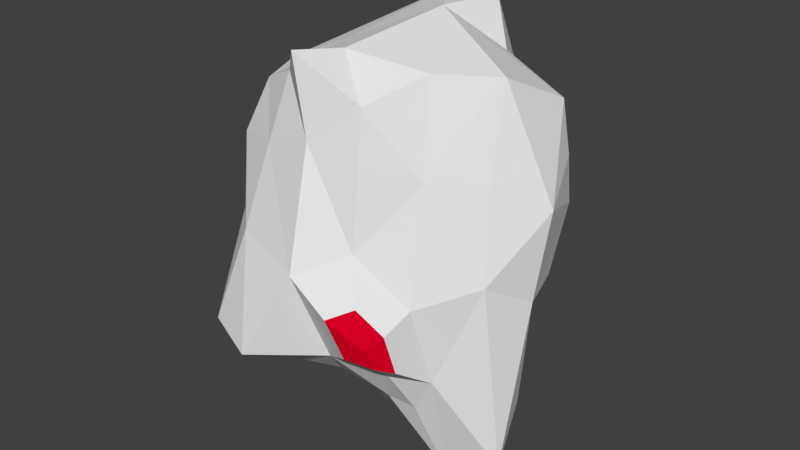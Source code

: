 # Source: astaBG1.blend  (saved by Blender 2.77.0; exported with 4.5.12 LTS)
import bpy
from mathutils import Matrix  # noqa: F401  (used for matrix-valued properties, if any)

bpy.ops.wm.read_factory_settings(use_empty=True)
scene = bpy.context.scene
scene.name = 'Scene'

# ---- collections
col_collection_1 = bpy.data.collections.new('Collection 1'); scene.collection.children.link(col_collection_1)

# ---- materials (node trees are filled in below, after node groups)
mat_astamat1 = bpy.data.materials.new('astamat1')
mat_astamat1.alpha_threshold = 0.0
mat_astamat1.use_transparent_shadow = False
mat_astamat1.roughness = 0.5
mat_astamat2 = bpy.data.materials.new('astamat2')
mat_astamat2.alpha_threshold = 0.0
mat_astamat2.use_transparent_shadow = False
mat_astamat2.diffuse_color = (0.8, 0.0, 0.02161, 1.0)
mat_astamat2.roughness = 0.5

# ---- material node trees

# ---- world
world_world = bpy.data.worlds.new('World'); scene.world = world_world
world_world.color = (0.05088, 0.05088, 0.05088)
world_world.use_sun_shadow = False
world_world.sun_shadow_jitter_overblur = 0.0
world_world.cycles.sampling_method = 'MANUAL'

# ---- meshes
me_cube = bpy.data.meshes.new('Cube')
me_cube.from_pydata([(1.055, -0.9288, -1.325), (0.4872, 1.261, -1.767), (-1.132, 0.5077, 1.393), (-0.01396, 1.374, 1.423), (1.137, 0.269, -1.417), (-0.6145, -1.109, 1.711), (0.8198, -0.9193, -1.735), (-1.079, -1.877, -0.9269), (-0.3847, 1.267, 1.494), (0.2776, 1.09, 2.153), (-0.5982, -0.1233, -1.963), (-0.1408, -1.393, 1.176), (-1.347, -1.152, 0.01673), (-1.592, -0.59, 0.9529), (0.5005, 1.44, 1.141), (-0.6084, 1.359, -0.5154), (-0.7363, -1.321, 0.9867), (0.4146, -1.283, 0.9733), (1.121, 1.049, 1.041), (1.01, -0.5827, -2.686), (-0.5582, -0.3364, 1.849), (1.518, 0.425, -0.4668), (0.873, -0.8753, 0.8479), (-0.8526, -1.601, 0.09643), (0.9427, -1.152, -0.4075), (-0.06411, -1.088, -1.529), (1.491, 0.009213, -1.863), (-0.05817, 1.261, -1.549), (-1.344, 1.22, 0.3489), (-1.305, -1.096, 0.8908), (0.5071, -0.9703, -1.697), (0.1497, 0.3199, 2.178), (-0.7843, 0.1275, -1.517), (-0.5076, -0.4215, -1.958), (0.1379, -1.456, -1.105), (-0.3567, -1.33, 2.018), (0.4281, -1.406, 0.1479), (1.663, -0.08786, -0.5176), (-1.649, -0.5174, 0.03303), (-1.643, 0.612, 0.06936), (-1.665, 0.03474, 0.9005), (-1.214, -0.4409, 1.55), (-0.7953, -1.688, -1.389), (-1.07, -0.6953, -1.162), (1.172, 1.096, 0.7771), (-1.136, 1.744, 1.305), (-1.191, 1.167, -0.09954), (1.787, -0.01189, 0.5217), (1.343, -0.447, 0.8151), (1.448, 0.6023, 1.421), (1.551, 0.6015, 0.8426), (1.519, 0.7337, 0.2578), (0.6808, -1.177, -1.271), (0.8672, -1.46, -0.5868), (-0.1214, -0.7286, -1.867), (-0.5085, -0.7633, -1.604), (0.5257, -0.431, -2.412), (-0.3345, 1.147, 2.128), (0.4369, 0.4377, -1.866), (1.59, -0.4489, -2.427), (1.446, -0.6201, -0.2054), (0.5532, 1.555, -0.8742), (-1.036, 0.2898, -1.232), (-1.167, -0.008921, -1.014), (-1.155, 0.6367, -0.7372), (-0.4692, -2.111, -1.016), (0.746, -0.6383, 1.846), (-1.529, 0.6939, 0.7816), (-0.9328, 0.9526, 1.217), (-1.096, -0.9317, 1.481), (0.5413, 1.092, 1.425), (-1.231, 1.164, 0.8162), (-1.347, 1.99, 0.8178), (0.379, -1.192, 1.589), (0.7119, 0.6543, 1.744), (1.299, -0.1902, 1.812), (-0.1419, -0.827, 1.959), (0.8172, -0.0536, -2.182), (-0.1027, 0.1746, -1.993), (0.03496, 0.7303, -1.646), (-0.3421, -1.447, -1.347), (-0.03732, -1.806, -0.08375), (0.03344, 1.665, -0.7644), (-0.5755, 2.073, 0.8761), (1.165, 1.192, 0.3369), (-2.047, 0.2075, 0.2072), (-0.3343, 0.9633, -1.552), (-0.5924, 1.009, -1.067), (-0.6749, 0.4314, -1.537), (-0.5876, 0.3138, -1.746), (-0.5186, 0.6587, -1.491), (-0.849, 0.6703, -1.171), (-0.3552, 0.4535, -1.76), (-0.2906, 0.7142, -1.598), (0.9223, -1.35, -1.037), (0.6145, -1.584, -0.3141), (0.6892, -1.569, -0.7565), (0.7386, -1.472, -1.011), (0.4721, -1.609, -0.9293), (0.386, -1.781, -0.4278), (0.8057, 1.211, 1.212), (1.068, 0.976, 1.239), (1.251, 0.8171, 1.344), (0.9051, 0.8415, 1.496), (1.3, 0.8167, 1.072), (0.8248, 1.047, 1.346)], [], [(60, 0, 59), (57, 68, 2), (55, 33, 54), (34, 52, 97, 98), (17, 11, 36), (37, 4, 21), (71, 28, 67), (49, 50, 104, 102), (8, 3, 45), (15, 64, 46), (75, 47, 49), (5, 11, 35), (22, 36, 24), (52, 0, 94, 97), (81, 34, 98, 99), (62, 32, 63), (54, 30, 25), (10, 56, 33), (73, 76, 35), (9, 8, 57), (10, 78, 56), (61, 51, 1), (57, 8, 68), (77, 26, 59), (15, 27, 86, 87), (37, 26, 4), (82, 27, 15), (45, 3, 83), (13, 40, 38), (29, 13, 12), (14, 70, 105, 100), (47, 37, 51), (22, 17, 36), (36, 81, 99, 95), (0, 24, 53, 94), (27, 79, 93, 86), (80, 55, 25), (42, 43, 55), (43, 63, 55), (54, 56, 30), (49, 74, 31), (73, 66, 76), (20, 41, 69), (9, 3, 8), (34, 65, 80), (39, 28, 46), (85, 39, 64), (63, 64, 62), (83, 84, 61), (82, 61, 1), (37, 60, 59), (81, 23, 65), (79, 27, 1), (78, 79, 58), (77, 58, 4), (31, 9, 57), (31, 57, 20), (76, 20, 5), (75, 49, 31), (22, 75, 66), (70, 74, 103, 105), (74, 9, 31), (56, 77, 19), (30, 19, 6), (30, 56, 19), (19, 59, 0), (55, 32, 10), (55, 63, 32), (25, 55, 54), (32, 64, 91, 88), (64, 15, 87, 91), (78, 10, 89, 92), (10, 32, 88, 89), (24, 36, 95, 53), (0, 52, 6), (73, 35, 11), (69, 29, 16), (11, 5, 16), (16, 23, 81), (51, 37, 21), (21, 4, 1), (44, 14, 100, 18), (44, 50, 51), (75, 48, 47), (48, 60, 47), (83, 82, 15), (72, 15, 46), (68, 8, 45), (71, 45, 72), (70, 14, 3), (14, 84, 83), (38, 43, 42), (38, 85, 43), (85, 63, 43), (7, 12, 42), (41, 2, 40), (69, 41, 13), (68, 71, 67), (2, 67, 40), (67, 39, 85), (38, 40, 85), (22, 24, 60), (52, 30, 6), (52, 34, 30), (34, 25, 30), (79, 78, 92, 93), (70, 3, 9), (57, 2, 41), (65, 7, 42), (0, 60, 24), (1, 51, 21), (39, 46, 64), (85, 64, 63), (61, 84, 51), (83, 61, 82), (27, 82, 1), (37, 47, 60), (37, 59, 26), (23, 7, 65), (34, 81, 65), (34, 80, 25), (79, 1, 58), (56, 58, 77), (56, 78, 58), (77, 4, 26), (31, 20, 76), (76, 5, 35), (20, 69, 5), (75, 31, 66), (22, 66, 73), (50, 44, 18, 104), (33, 56, 54), (19, 0, 6), (55, 10, 33), (42, 55, 80), (64, 32, 62), (73, 11, 17), (22, 73, 17), (69, 16, 5), (16, 81, 11), (49, 47, 50), (74, 49, 102, 103), (44, 51, 84), (22, 48, 75), (83, 15, 72), (72, 46, 28), (68, 45, 71), (71, 72, 28), (14, 83, 3), (38, 42, 12), (12, 7, 23), (41, 40, 13), (69, 13, 29), (29, 12, 23), (68, 67, 2), (67, 85, 40), (67, 28, 39), (13, 38, 12), (44, 84, 14), (45, 83, 72), (22, 60, 48), (50, 47, 51), (29, 23, 16), (11, 81, 36), (77, 59, 19), (70, 9, 74), (66, 31, 76), (57, 41, 20), (58, 1, 4), (80, 65, 42), (87, 86, 90), (88, 90, 89), (91, 90, 88), (91, 87, 90), (89, 90, 92), (90, 93, 92), (90, 86, 93), (98, 97, 96), (96, 94, 53), (99, 96, 95), (96, 97, 94), (99, 98, 96), (95, 96, 53), (101, 100, 105), (101, 18, 100), (101, 105, 103), (101, 102, 104), (101, 103, 102), (18, 101, 104)])
me_cube.polygons.foreach_set('material_index', [0, 0, 0, 0, 0, 0, 0, 0, 0, 0, 0, 0, 0, 0, 0, 0, 0, 0, 0, 0, 0, 0, 0, 0, 0, 0, 0, 0, 0, 0, 0, 0, 0, 0, 0, 0, 0, 0, 0, 0, 0, 0, 0, 0, 0, 0, 0, 0, 0, 0, 0, 0, 0, 0, 0, 0, 0, 0, 0, 0, 0, 0, 0, 0, 0, 0, 0, 0, 0, 0, 0, 0, 0, 0, 0, 0, 0, 0, 0, 0, 0, 0, 0, 0, 0, 0, 0, 0, 0, 0, 0, 0, 0, 0, 0, 0, 0, 0, 0, 0, 0, 0, 0, 0, 0, 0, 0, 0, 0, 0, 0, 0, 0, 0, 0, 0, 0, 0, 0, 0, 0, 0, 0, 0, 0, 0, 0, 0, 0, 0, 0, 0, 0, 0, 0, 0, 0, 0, 0, 0, 0, 0, 0, 0, 0, 0, 0, 0, 0, 0, 0, 0, 0, 0, 0, 0, 0, 0, 0, 0, 0, 0, 0, 0, 0, 0, 0, 0, 0, 0, 1, 1, 1, 1, 1, 1, 1, 1, 1, 1, 1, 1, 1, 1, 1, 1, 1, 1, 1])
me_cube.materials.append(mat_astamat1)
me_cube.materials.append(mat_astamat2)
me_cube.use_remesh_preserve_volume = False
me_cube.use_remesh_preserve_attributes = False
me_cube.use_mirror_vertex_groups = False
me_cube.update()

# ---- objects
ob_cube = bpy.data.objects.new('Cube', me_cube)

# ---- transforms, parenting, visibility, modifiers, constraints
ob_cube.location = (0.0, 0.0, 0.0)
ob_cube.lineart.crease_threshold = 0.0

# ---- collection membership
col_collection_1.objects.link(ob_cube)

# ---- scene / render settings (as saved in the file)
scene.frame_start = 1; scene.frame_end = 250; scene.frame_set(1)
scene.render.engine = 'BLENDER_EEVEE_NEXT'
scene.render.resolution_percentage = 50
scene.render.dither_intensity = 0.0
scene.cycles.use_denoising = False
scene.cycles.samples = 128
scene.cycles.sampling_pattern = 'TABULATED_SOBOL'
scene.cycles.light_sampling_threshold = 0.0
scene.cycles.use_adaptive_sampling = False
scene.cycles.use_light_tree = False
scene.cycles.blur_glossy = 0.0
scene.cycles.sample_clamp_indirect = 0.0
scene.view_settings.view_transform = 'Standard'
bpy.context.view_layer.update()

# ---- added for rendering (the .blend has no active camera and no usable light): camera, sun
cam_auto = bpy.data.cameras.new('AutoCamera')
cam_auto.lens = 50.0
cam_auto.sensor_width = 36.0
cam_auto.clip_end = 1000.0
ob_auto_camera = bpy.data.objects.new('AutoCamera', cam_auto)
scene.collection.objects.link(ob_auto_camera)
ob_auto_camera.location = (6.78549, -8.31761, 5.27852)
ob_auto_camera.rotation_euler = (1.09748, -7.21219e-08, 0.694738)
scene.camera = ob_auto_camera
light_auto_sun = bpy.data.lights.new('AutoSun', 'SUN')
light_auto_sun.energy = 3.0
light_auto_sun.angle = 0.0523599
ob_auto_sun = bpy.data.objects.new('AutoSun', light_auto_sun)
scene.collection.objects.link(ob_auto_sun)
ob_auto_sun.rotation_euler = (0.872665, 0.174533, 0.523599)
bpy.context.view_layer.update()
